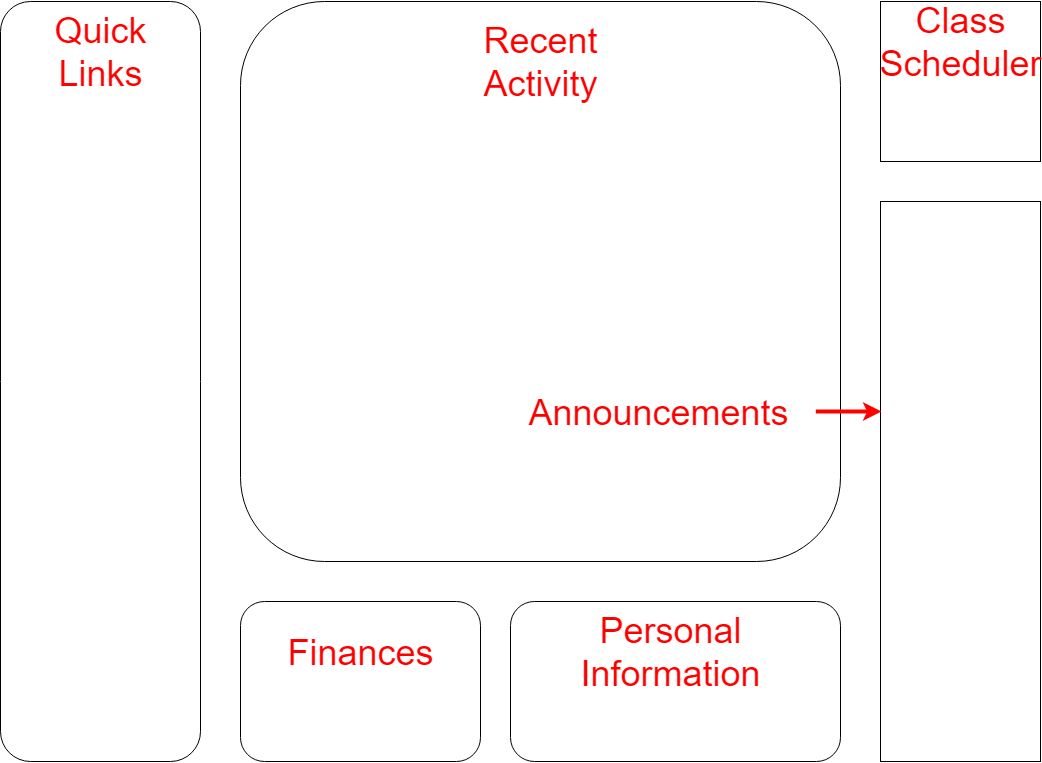

The diagram above was exported from draw.io. Its source (the exported page's mxGraphModel, read from the mxfile embedded in the PNG):
<mxGraphModel dx="1489" dy="850" grid="1" gridSize="10" guides="1" tooltips="1" connect="1" arrows="1" fold="1" page="1" pageScale="1" pageWidth="1100" pageHeight="850" math="0" shadow="0">
  <root>
    <mxCell id="0" />
    <mxCell id="1" parent="0" />
    <mxCell id="B2H-mu1ICaythyfhvecT-1" value="" style="rounded=1;whiteSpace=wrap;html=1;" vertex="1" parent="1">
      <mxGeometry x="40" y="40" width="200" height="760" as="geometry" />
    </mxCell>
    <mxCell id="B2H-mu1ICaythyfhvecT-3" value="" style="rounded=1;whiteSpace=wrap;html=1;" vertex="1" parent="1">
      <mxGeometry x="280" y="40" width="600" height="560" as="geometry" />
    </mxCell>
    <mxCell id="B2H-mu1ICaythyfhvecT-4" value="" style="rounded=1;whiteSpace=wrap;html=1;" vertex="1" parent="1">
      <mxGeometry x="280" y="640" width="240" height="160" as="geometry" />
    </mxCell>
    <mxCell id="B2H-mu1ICaythyfhvecT-5" value="" style="rounded=1;whiteSpace=wrap;html=1;" vertex="1" parent="1">
      <mxGeometry x="550" y="640" width="330" height="160" as="geometry" />
    </mxCell>
    <mxCell id="B2H-mu1ICaythyfhvecT-6" value="" style="rounded=0;whiteSpace=wrap;html=1;" vertex="1" parent="1">
      <mxGeometry x="920" y="40" width="160" height="160" as="geometry" />
    </mxCell>
    <mxCell id="B2H-mu1ICaythyfhvecT-7" value="" style="rounded=0;whiteSpace=wrap;html=1;" vertex="1" parent="1">
      <mxGeometry x="920" y="240" width="160" height="560" as="geometry" />
    </mxCell>
    <mxCell id="B2H-mu1ICaythyfhvecT-9" value="&lt;font style=&quot;font-size: 36px&quot;&gt;&lt;font color=&quot;#ff0000&quot;&gt;Quick&lt;br&gt;Links&lt;/font&gt;&lt;br&gt;&lt;/font&gt;" style="text;html=1;strokeColor=none;fillColor=none;align=center;verticalAlign=middle;whiteSpace=wrap;rounded=0;" vertex="1" parent="1">
      <mxGeometry x="65" y="60" width="150" height="60" as="geometry" />
    </mxCell>
    <mxCell id="B2H-mu1ICaythyfhvecT-12" value="&lt;font style=&quot;font-size: 36px&quot;&gt;&lt;font color=&quot;#ff0000&quot;&gt;Recent&lt;br&gt;Activity&lt;/font&gt;&lt;br&gt;&lt;/font&gt;" style="text;html=1;strokeColor=none;fillColor=none;align=center;verticalAlign=middle;whiteSpace=wrap;rounded=0;" vertex="1" parent="1">
      <mxGeometry x="505" y="70" width="150" height="60" as="geometry" />
    </mxCell>
    <mxCell id="B2H-mu1ICaythyfhvecT-13" value="&lt;font style=&quot;font-size: 36px&quot;&gt;&lt;font color=&quot;#ff0000&quot;&gt;Class&lt;br&gt;Scheduler&lt;/font&gt;&lt;br&gt;&lt;/font&gt;" style="text;html=1;strokeColor=none;fillColor=none;align=center;verticalAlign=middle;whiteSpace=wrap;rounded=0;" vertex="1" parent="1">
      <mxGeometry x="925" y="50" width="150" height="60" as="geometry" />
    </mxCell>
    <mxCell id="B2H-mu1ICaythyfhvecT-14" value="&lt;font style=&quot;font-size: 36px&quot;&gt;&lt;font color=&quot;#ff0000&quot;&gt;Finances&lt;/font&gt;&lt;br&gt;&lt;/font&gt;" style="text;html=1;strokeColor=none;fillColor=none;align=center;verticalAlign=middle;whiteSpace=wrap;rounded=0;" vertex="1" parent="1">
      <mxGeometry x="325" y="660" width="150" height="60" as="geometry" />
    </mxCell>
    <mxCell id="B2H-mu1ICaythyfhvecT-15" value="&lt;font style=&quot;font-size: 36px&quot;&gt;&lt;font color=&quot;#ff0000&quot;&gt;Personal&lt;br&gt;Information&lt;/font&gt;&lt;br&gt;&lt;/font&gt;" style="text;html=1;strokeColor=none;fillColor=none;align=center;verticalAlign=middle;whiteSpace=wrap;rounded=0;" vertex="1" parent="1">
      <mxGeometry x="630" y="660" width="160" height="60" as="geometry" />
    </mxCell>
    <mxCell id="B2H-mu1ICaythyfhvecT-18" style="edgeStyle=orthogonalEdgeStyle;rounded=0;orthogonalLoop=1;jettySize=auto;html=1;exitX=1;exitY=0.5;exitDx=0;exitDy=0;entryX=0.008;entryY=0.376;entryDx=0;entryDy=0;entryPerimeter=0;strokeWidth=4;strokeColor=#FF0000;" edge="1" parent="1" source="B2H-mu1ICaythyfhvecT-16" target="B2H-mu1ICaythyfhvecT-7">
      <mxGeometry relative="1" as="geometry" />
    </mxCell>
    <mxCell id="B2H-mu1ICaythyfhvecT-16" value="&lt;font style=&quot;font-size: 36px&quot;&gt;&lt;font color=&quot;#ff0000&quot;&gt;Announcements&lt;/font&gt;&lt;br&gt;&lt;/font&gt;" style="text;html=1;strokeColor=none;fillColor=none;align=center;verticalAlign=middle;whiteSpace=wrap;rounded=0;" vertex="1" parent="1">
      <mxGeometry x="540" y="420" width="315" height="60" as="geometry" />
    </mxCell>
  </root>
</mxGraphModel>